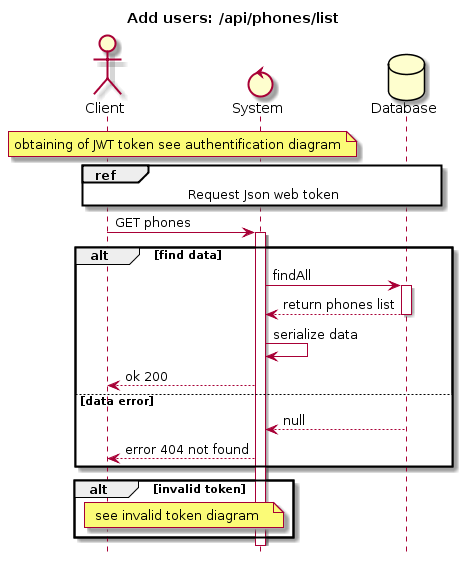

The diagram above was rendered by PlantUML. Its source (embedded in the PNG):
@startuml
hide footbox
title Add users: /api/phones/list
Actor Client
Control System
Database Database

note over Client, System
 obtaining of JWT token see authentification diagram
end note

ref over Client, System, Database
    Request Json web token
end ref


Client -> System : GET phones
activate System

alt find data
System -> Database: findAll
activate Database
Database --> System : return phones list
deactivate Database
System -> System: serialize data
System --> Client: ok 200
    else data error
    Database --> System : null
    System --> Client : error 404 not found
end
alt invalid token
note over Client, System
    see invalid token diagram
end note
end
@enduml